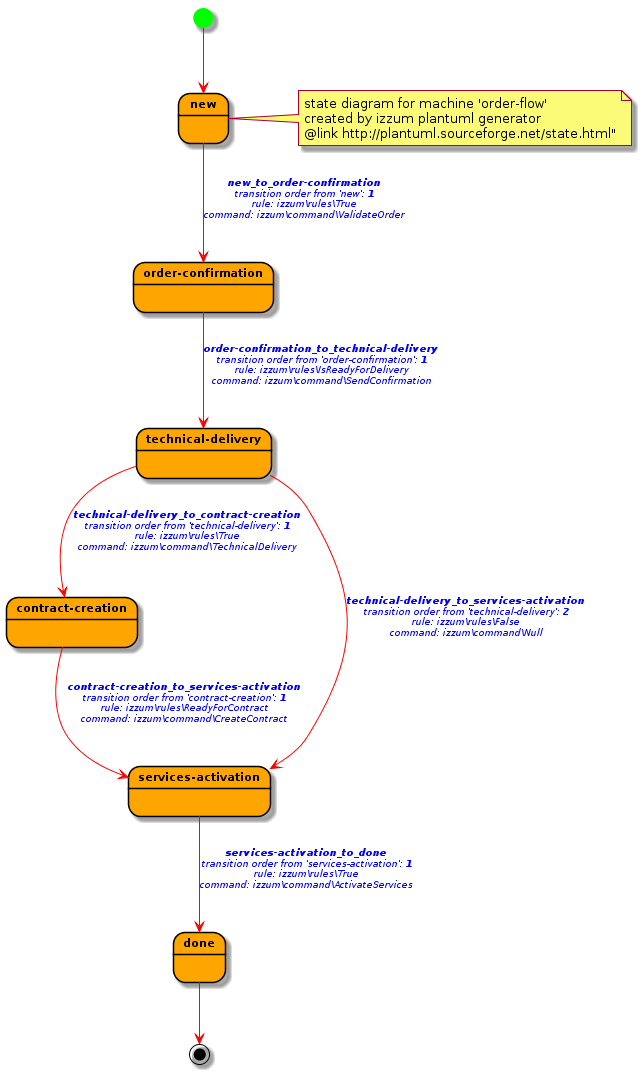

The diagram above was rendered by PlantUML. Its source (embedded in the PNG):
@startuml
skinparam state {
    FontColor  black
    FontSize 11
    FontStyle bold
    BackgroundColor  orange
    BorderColor black
    ArrowColor red
    StartColor lime
    EndColor black

}
skinparam stateArrow {
    FontColor  blue
    FontSize 9
    FontStyle italic
}
skinparam stateAttribute {
    FontColor  black
    FontSize 9
    FontStyle italic
}
state "new" as New
[*] --> New
note right of New 
state diagram for machine 'order-flow'
created by izzum plantuml generator 
@link http://plantuml.sourceforge.net/state.html"
end note
state "order-confirmation" as OrderConfirmation
New --> OrderConfirmation : <b><size:10>new_to_order-confirmation</size></b>\ntransition order from 'new': <b>1</b>\nrule: izzum\rules\True\ncommand: izzum\command\ValidateOrder\n
state "technical-delivery" as TechnicalDelivery
OrderConfirmation --> TechnicalDelivery : <b><size:10>order-confirmation_to_technical-delivery</size></b>\ntransition order from 'order-confirmation': <b>1</b>\nrule: izzum\rules\IsReadyForDelivery\ncommand: izzum\command\SendConfirmation\n
state "contract-creation" as ContractCreation
TechnicalDelivery --> ContractCreation : <b><size:10>technical-delivery_to_contract-creation</size></b>\ntransition order from 'technical-delivery': <b>1</b>\nrule: izzum\rules\True\ncommand: izzum\command\TechnicalDelivery\n
state "services-activation" as ServicesActivation
TechnicalDelivery --> ServicesActivation : <b><size:10>technical-delivery_to_services-activation</size></b>\ntransition order from 'technical-delivery': <b>2</b>\nrule: izzum\rules\False\ncommand: izzum\command\Null\n
ContractCreation --> ServicesActivation : <b><size:10>contract-creation_to_services-activation</size></b>\ntransition order from 'contract-creation': <b>1</b>\nrule: izzum\rules\ReadyForContract\ncommand: izzum\command\CreateContract\n
state "done" as Done
ServicesActivation --> Done : <b><size:10>services-activation_to_done</size></b>\ntransition order from 'services-activation': <b>1</b>\nrule: izzum\rules\True\ncommand: izzum\command\ActivateServices\n
Done --> [*]
@enduml